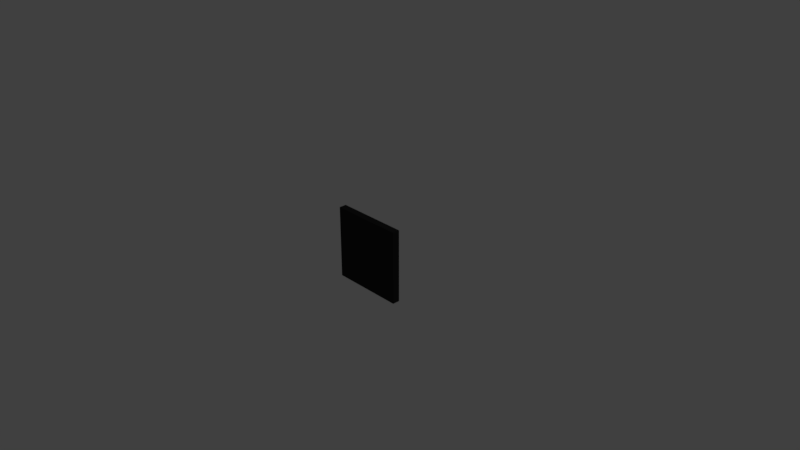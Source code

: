 # Source: sound_box_foam.blend  (saved by Blender 2.78.0; exported with 4.5.12 LTS)
import bpy
from mathutils import Matrix  # noqa: F401  (used for matrix-valued properties, if any)

bpy.ops.wm.read_factory_settings(use_empty=True)
scene = bpy.context.scene
scene.name = 'Scene'

# ---- collections
col_collection_1 = bpy.data.collections.new('Collection 1'); scene.collection.children.link(col_collection_1)

# ---- materials (node trees are filled in below, after node groups)
mat_sound_foam = bpy.data.materials.new('sound foam')
mat_sound_foam.alpha_threshold = 0.0
mat_sound_foam.use_transparent_shadow = False
mat_sound_foam.diffuse_color = (0.02365, 0.02365, 0.02365, 1.0)
mat_sound_foam.roughness = 0.5

# ---- material node trees

# ---- world
world_world = bpy.data.worlds.new('World'); scene.world = world_world
world_world.color = (0.05088, 0.05088, 0.05088)
world_world.use_sun_shadow = False
world_world.sun_shadow_jitter_overblur = 0.0
world_world.cycles.sampling_method = 'MANUAL'

# ---- cameras
cam_camera = bpy.data.cameras.new('Camera')
cam_camera.clip_end = 100.0
cam_camera.lens = 35.0
cam_camera.sensor_width = 32.0
cam_camera.sensor_height = 18.0
cam_camera.ortho_scale = 7.314
cam_camera.dof.focus_distance = 0.0
cam_camera.dof.aperture_fstop = 128.0

# ---- lights
light_lamp = bpy.data.lights.new('Lamp', 'POINT')
light_lamp.transmission_factor = 0.0
light_lamp.cutoff_distance = 30.0
light_lamp.energy = 100.0
light_lamp.shadow_buffer_clip_start = 1.001
light_lamp.shadow_soft_size = 0.1
light_lamp.shadow_maximum_resolution = 0.006
light_lamp.use_absolute_resolution = True

# ---- meshes
me_cube_019 = bpy.data.meshes.new('Cube.019')
me_cube_019.from_pydata([(-1.0, -1.0, -1.0), (-1.0, -1.0, 1.0), (-1.0, 1.0, -1.0), (-1.0, 1.0, 1.0), (1.0, -1.0, -1.0), (1.0, -1.0, 1.0), (1.0, 1.0, -1.0), (1.0, 1.0, 1.0), (-1.0, 0.3333, -1.0), (-1.0, -0.3333, -1.0), (-1.0, -1.0, -0.3333), (-1.0, -1.0, 0.3333), (-1.0, -0.3333, 1.0), (-1.0, 0.3333, 1.0), (-1.0, 1.0, 0.9681), (-1.0, 1.0, -0.9607), (0.9694, 1.0, -1.0), (-0.9747, 1.0, -1.0), (-0.9747, 1.0, 1.0), (0.9694, 1.0, 1.0), (1.0, 1.0, 0.9681), (1.0, 1.0, -0.9607), (1.0, -0.3333, -1.0), (1.0, 0.3333, -1.0), (1.0, 0.3333, 1.0), (1.0, -0.3333, 1.0), (1.0, -1.0, 0.3333), (1.0, -1.0, -0.3333), (-0.3333, -1.0, -1.0), (0.3333, -1.0, -1.0), (0.3333, -1.0, 1.0), (-0.3333, -1.0, 1.0), (-0.435, 5.202, -0.435), (0.435, 5.202, -0.435), (-0.435, 5.202, 0.435), (0.435, 5.202, 0.435)], [], [(35, 19, 7, 20), (25, 5, 26, 27, 4, 22, 23, 6, 21, 20, 7, 24), (22, 4, 29, 28, 0, 9, 8, 2, 17, 16, 6, 23), (16, 33, 21, 6), (33, 35, 20, 21), (2, 15, 32, 17), (17, 32, 33, 16), (15, 14, 34, 32), (32, 34, 35, 33), (14, 3, 18, 34), (34, 18, 19, 35), (12, 1, 31, 30, 5, 25, 24, 7, 19, 18, 3, 13), (13, 3, 14, 15, 2, 8, 9, 0, 10, 11, 1, 12), (31, 1, 11, 10, 0, 28, 29, 4, 27, 26, 5, 30)])
me_cube_019.materials.append(mat_sound_foam)
me_cube_019.use_remesh_preserve_volume = False
me_cube_019.use_remesh_preserve_attributes = False
me_cube_019.use_mirror_vertex_groups = False
me_cube_019.update()

# ---- objects
ob_lamp = bpy.data.objects.new('Lamp', light_lamp)
ob_camera = bpy.data.objects.new('Camera', cam_camera)
ob_sound_foam = bpy.data.objects.new('Sound foam', me_cube_019)

# ---- transforms, parenting, visibility, modifiers, constraints
ob_lamp.location = (4.076, 1.005, 5.904)
ob_lamp.rotation_euler = (0.6503, 0.05522, 1.866)
ob_lamp.lock_rotations_4d = False
ob_lamp.empty_display_type = 'ARROWS'
ob_lamp.color = (0.0, 0.0, 0.0, 0.0)
ob_lamp.lineart.crease_threshold = 0.0
ob_camera.location = (7.481, -6.508, 5.344)
ob_camera.rotation_euler = (1.109, 0.0, 0.8149)
ob_camera.lock_rotations_4d = False
ob_camera.empty_display_type = 'ARROWS'
ob_camera.color = (0.0, 0.0, 0.0, 0.0)
ob_camera.display_type = 'WIRE'
ob_camera.lineart.crease_threshold = 0.0
ob_sound_foam.location = (0.0, 0.0, 0.0)
ob_sound_foam.scale = (0.5059, 0.05059, 0.5059)
ob_sound_foam.lineart.crease_threshold = 0.0

# ---- collection membership
col_collection_1.objects.link(ob_lamp)
col_collection_1.objects.link(ob_camera)
col_collection_1.objects.link(ob_sound_foam)

# ---- scene / render settings (as saved in the file)
scene.camera = ob_camera
scene.frame_start = 1; scene.frame_end = 250; scene.frame_set(1)
scene.render.engine = 'BLENDER_EEVEE_NEXT'
scene.render.resolution_percentage = 50
scene.render.dither_intensity = 0.0
scene.cycles.use_denoising = False
scene.cycles.samples = 128
scene.cycles.sampling_pattern = 'TABULATED_SOBOL'
scene.cycles.light_sampling_threshold = 0.0
scene.cycles.use_adaptive_sampling = False
scene.cycles.use_light_tree = False
scene.cycles.blur_glossy = 0.0
scene.cycles.sample_clamp_indirect = 0.0
scene.view_settings.view_transform = 'Standard'
bpy.context.view_layer.update()

